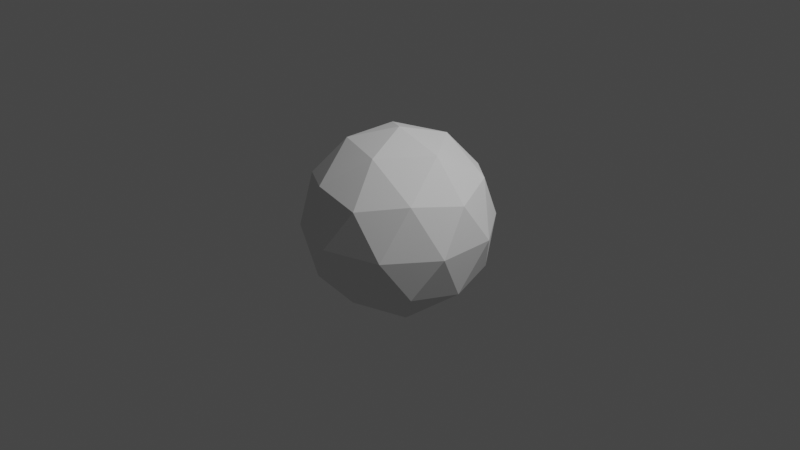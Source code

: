 # Source: Icosphere.blend  (saved by Blender 2.91.10; exported with 4.5.12 LTS)
import bpy
from mathutils import Matrix  # noqa: F401  (used for matrix-valued properties, if any)

bpy.ops.wm.read_factory_settings(use_empty=True)
scene = bpy.context.scene
scene.name = 'Scene'

# ---- collections
col_collection = bpy.data.collections.new('Collection'); scene.collection.children.link(col_collection)

# ---- world
world_world = bpy.data.worlds.new('World'); scene.world = world_world
world_world.use_nodes = True; world_world.node_tree.nodes.clear()
_N = world_world.node_tree.nodes; _L = world_world.node_tree.links
n0 = _N.new('ShaderNodeOutputWorld'); n0.name = 'World Output'; n0.location = (300, 300)
n1 = _N.new('ShaderNodeBackground'); n1.name = 'Background'; n1.location = (10, 300)
n1.inputs[0].default_value = (0.05088, 0.05088, 0.05088, 1.0)
_L.new(n1.outputs[0], n0.inputs[0])
n0.is_active_output = True
world_world.color = (0.05088, 0.05088, 0.05088)
world_world.use_sun_shadow = False
world_world.sun_shadow_jitter_overblur = 0.0

# ---- cameras
cam_camera = bpy.data.cameras.new('Camera')
cam_camera.clip_end = 100.0
cam_camera.ortho_scale = 7.314

# ---- lights
light_light = bpy.data.lights.new('Light', 'POINT')
light_light.transmission_factor = 0.0
light_light.energy = 1000.0
light_light.shadow_soft_size = 0.1
light_light.shadow_maximum_resolution = 0.006
light_light.use_absolute_resolution = True

# ---- meshes
me_icosphere = bpy.data.meshes.new('Icosphere')
me_icosphere.from_pydata([(0.0, 0.0, -1.0), (0.7236, -0.5257, -0.4472), (-0.2764, -0.8506, -0.4472), (-0.8944, 0.0, -0.4472), (-0.2764, 0.8506, -0.4472), (0.7236, 0.5257, -0.4472), (0.2764, -0.8506, 0.4472), (-0.7236, -0.5257, 0.4472), (-0.7236, 0.5257, 0.4472), (0.2764, 0.8506, 0.4472), (0.8944, 0.0, 0.4472), (0.0, 0.0, 1.0), (-0.1625, -0.5, -0.8507), (0.4253, -0.309, -0.8507), (0.2629, -0.809, -0.5257), (0.8506, 0.0, -0.5257), (0.4253, 0.309, -0.8507), (-0.5257, 0.0, -0.8507), (-0.6882, -0.5, -0.5257), (-0.1625, 0.5, -0.8507), (-0.6882, 0.5, -0.5257), (0.2629, 0.809, -0.5257), (0.9511, -0.309, 0.0), (0.9511, 0.309, 0.0), (0.0, -1.0, 0.0), (0.5878, -0.809, 0.0), (-0.9511, -0.309, 0.0), (-0.5878, -0.809, 0.0), (-0.5878, 0.809, 0.0), (-0.9511, 0.309, 0.0), (0.5878, 0.809, 0.0), (0.0, 1.0, 0.0), (0.6882, -0.5, 0.5257), (-0.2629, -0.809, 0.5257), (-0.8506, 0.0, 0.5257), (-0.2629, 0.809, 0.5257), (0.6882, 0.5, 0.5257), (0.1625, -0.5, 0.8507), (0.5257, 0.0, 0.8507), (-0.4253, -0.309, 0.8507), (-0.4253, 0.309, 0.8507), (0.1625, 0.5, 0.8507)], [], [(0, 13, 12), (1, 13, 15), (0, 12, 17), (0, 17, 19), (0, 19, 16), (1, 15, 22), (2, 14, 24), (3, 18, 26), (4, 20, 28), (5, 21, 30), (1, 22, 25), (2, 24, 27), (3, 26, 29), (4, 28, 31), (5, 30, 23), (6, 32, 37), (7, 33, 39), (8, 34, 40), (9, 35, 41), (10, 36, 38), (38, 41, 11), (38, 36, 41), (36, 9, 41), (41, 40, 11), (41, 35, 40), (35, 8, 40), (40, 39, 11), (40, 34, 39), (34, 7, 39), (39, 37, 11), (39, 33, 37), (33, 6, 37), (37, 38, 11), (37, 32, 38), (32, 10, 38), (23, 36, 10), (23, 30, 36), (30, 9, 36), (31, 35, 9), (31, 28, 35), (28, 8, 35), (29, 34, 8), (29, 26, 34), (26, 7, 34), (27, 33, 7), (27, 24, 33), (24, 6, 33), (25, 32, 6), (25, 22, 32), (22, 10, 32), (30, 31, 9), (30, 21, 31), (21, 4, 31), (28, 29, 8), (28, 20, 29), (20, 3, 29), (26, 27, 7), (26, 18, 27), (18, 2, 27), (24, 25, 6), (24, 14, 25), (14, 1, 25), (22, 23, 10), (22, 15, 23), (15, 5, 23), (16, 21, 5), (16, 19, 21), (19, 4, 21), (19, 20, 4), (19, 17, 20), (17, 3, 20), (17, 18, 3), (17, 12, 18), (12, 2, 18), (15, 16, 5), (15, 13, 16), (13, 0, 16), (12, 14, 2), (12, 13, 14), (13, 1, 14)])
_uv = me_icosphere.uv_layers.new(name='UVMap')
_uv.uv.foreach_set('vector', [0.8182, 0.0, 0.7727, 0.07873, 0.8636, 0.07873, 0.7273, 0.1575, 0.6818, 0.07873, 0.6364, 0.1575, 0.09091, 0.0, 0.04545, 0.07873, 0.1364, 0.07873, 0.2727, 0.0, 0.2273, 0.07873, 0.3182, 0.07873, 0.4545, 0.0, 0.4091, 0.07873, 0.5, 0.07873, 0.7273, 0.1575, 0.6364, 0.1575, 0.6818, 0.2362, 0.9091, 0.1575, 0.8182, 0.1575, 0.8636, 0.2362, 0.1818, 0.1575, 0.09091, 0.1575, 0.1364, 0.2362, 0.3636, 0.1575, 0.2727, 0.1575, 0.3182, 0.2362, 0.5455, 0.1575, 0.4545, 0.1575, 0.5, 0.2362, 0.7273, 0.1575, 0.6818, 0.2362, 0.7727, 0.2362, 0.9091, 0.1575, 0.8636, 0.2362, 0.9545, 0.2362, 0.1818, 0.1575, 0.1364, 0.2362, 0.2273, 0.2362, 0.3636, 0.1575, 0.3182, 0.2362, 0.4091, 0.2362, 0.5455, 0.1575, 0.5, 0.2362, 0.5909, 0.2362, 0.8182, 0.3149, 0.7273, 0.3149, 0.7727, 0.3937, 1.0, 0.3149, 0.9091, 0.3149, 0.9545, 0.3937, 0.2727, 0.3149, 0.1818, 0.3149, 0.2273, 0.3937, 0.4545, 0.3149, 0.3636, 0.3149, 0.4091, 0.3937, 0.6364, 0.3149, 0.5455, 0.3149, 0.5909, 0.3937, 0.5909, 0.3937, 0.5, 0.3937, 0.5455, 0.4724, 0.5909, 0.3937, 0.5455, 0.3149, 0.5, 0.3937, 0.5455, 0.3149, 0.4545, 0.3149, 0.5, 0.3937, 0.4091, 0.3937, 0.3182, 0.3937, 0.3636, 0.4724, 0.4091, 0.3937, 0.3636, 0.3149, 0.3182, 0.3937, 0.3636, 0.3149, 0.2727, 0.3149, 0.3182, 0.3937, 0.2273, 0.3937, 0.1364, 0.3937, 0.1818, 0.4724, 0.2273, 0.3937, 0.1818, 0.3149, 0.1364, 0.3937, 0.1818, 0.3149, 0.09091, 0.3149, 0.1364, 0.3937, 0.9545, 0.3937, 0.8636, 0.3937, 0.9091, 0.4724, 0.9545, 0.3937, 0.9091, 0.3149, 0.8636, 0.3937, 0.9091, 0.3149, 0.8182, 0.3149, 0.8636, 0.3937, 0.7727, 0.3937, 0.6818, 0.3937, 0.7273, 0.4724, 0.7727, 0.3937, 0.7273, 0.3149, 0.6818, 0.3937, 0.7273, 0.3149, 0.6364, 0.3149, 0.6818, 0.3937, 0.5909, 0.2362, 0.5455, 0.3149, 0.6364, 0.3149, 0.5909, 0.2362, 0.5, 0.2362, 0.5455, 0.3149, 0.5, 0.2362, 0.4545, 0.3149, 0.5455, 0.3149, 0.4091, 0.2362, 0.3636, 0.3149, 0.4545, 0.3149, 0.4091, 0.2362, 0.3182, 0.2362, 0.3636, 0.3149, 0.3182, 0.2362, 0.2727, 0.3149, 0.3636, 0.3149, 0.2273, 0.2362, 0.1818, 0.3149, 0.2727, 0.3149, 0.2273, 0.2362, 0.1364, 0.2362, 0.1818, 0.3149, 0.1364, 0.2362, 0.09091, 0.3149, 0.1818, 0.3149, 0.9545, 0.2362, 0.9091, 0.3149, 1.0, 0.3149, 0.9545, 0.2362, 0.8636, 0.2362, 0.9091, 0.3149, 0.8636, 0.2362, 0.8182, 0.3149, 0.9091, 0.3149, 0.7727, 0.2362, 0.7273, 0.3149, 0.8182, 0.3149, 0.7727, 0.2362, 0.6818, 0.2362, 0.7273, 0.3149, 0.6818, 0.2362, 0.6364, 0.3149, 0.7273, 0.3149, 0.5, 0.2362, 0.4091, 0.2362, 0.4545, 0.3149, 0.5, 0.2362, 0.4545, 0.1575, 0.4091, 0.2362, 0.4545, 0.1575, 0.3636, 0.1575, 0.4091, 0.2362, 0.3182, 0.2362, 0.2273, 0.2362, 0.2727, 0.3149, 0.3182, 0.2362, 0.2727, 0.1575, 0.2273, 0.2362, 0.2727, 0.1575, 0.1818, 0.1575, 0.2273, 0.2362, 0.1364, 0.2362, 0.04545, 0.2362, 0.09091, 0.3149, 0.1364, 0.2362, 0.09091, 0.1575, 0.04545, 0.2362, 0.09091, 0.1575, 0.0, 0.1575, 0.04545, 0.2362, 0.8636, 0.2362, 0.7727, 0.2362, 0.8182, 0.3149, 0.8636, 0.2362, 0.8182, 0.1575, 0.7727, 0.2362, 0.8182, 0.1575, 0.7273, 0.1575, 0.7727, 0.2362, 0.6818, 0.2362, 0.5909, 0.2362, 0.6364, 0.3149, 0.6818, 0.2362, 0.6364, 0.1575, 0.5909, 0.2362, 0.6364, 0.1575, 0.5455, 0.1575, 0.5909, 0.2362, 0.5, 0.07873, 0.4545, 0.1575, 0.5455, 0.1575, 0.5, 0.07873, 0.4091, 0.07873, 0.4545, 0.1575, 0.4091, 0.07873, 0.3636, 0.1575, 0.4545, 0.1575, 0.3182, 0.07873, 0.2727, 0.1575, 0.3636, 0.1575, 0.3182, 0.07873, 0.2273, 0.07873, 0.2727, 0.1575, 0.2273, 0.07873, 0.1818, 0.1575, 0.2727, 0.1575, 0.1364, 0.07873, 0.09091, 0.1575, 0.1818, 0.1575, 0.1364, 0.07873, 0.04545, 0.07873, 0.09091, 0.1575, 0.04545, 0.07873, 0.0, 0.1575, 0.09091, 0.1575, 0.6364, 0.1575, 0.5909, 0.07873, 0.5455, 0.1575, 0.6364, 0.1575, 0.6818, 0.07873, 0.5909, 0.07873, 0.6818, 0.07873, 0.6364, 0.0, 0.5909, 0.07873, 0.8636, 0.07873, 0.8182, 0.1575, 0.9091, 0.1575, 0.8636, 0.07873, 0.7727, 0.07873, 0.8182, 0.1575, 0.7727, 0.07873, 0.7273, 0.1575, 0.8182, 0.1575])
me_icosphere.use_remesh_fix_poles = True
me_icosphere.use_remesh_preserve_attributes = False
me_icosphere.use_mirror_vertex_groups = False
me_icosphere.update()

# ---- objects
ob_light = bpy.data.objects.new('Light', light_light)
ob_camera = bpy.data.objects.new('Camera', cam_camera)
ob_icosphere = bpy.data.objects.new('Icosphere', me_icosphere)

# ---- transforms, parenting, visibility, modifiers, constraints
ob_light.location = (4.076, 1.005, 5.904)
ob_light.rotation_euler = (0.6503, 0.05522, 1.866)
ob_light.lock_rotations_4d = False
ob_light.empty_display_type = 'ARROWS'
ob_light.color = (0.0, 0.0, 0.0, 0.0)
ob_light.lineart.crease_threshold = 0.0
ob_camera.location = (7.359, -6.926, 4.958)
ob_camera.rotation_euler = (1.109, 0.0, 0.8149)
ob_camera.lock_rotations_4d = False
ob_camera.empty_display_type = 'ARROWS'
ob_camera.color = (0.0, 0.0, 0.0, 0.0)
ob_camera.display_type = 'WIRE'
ob_camera.lineart.crease_threshold = 0.0
ob_icosphere.location = (0.0, 0.0, 0.0)
ob_icosphere.lineart.crease_threshold = 0.0

# ---- collection membership
col_collection.objects.link(ob_light)
col_collection.objects.link(ob_camera)
col_collection.objects.link(ob_icosphere)

# ---- scene / render settings (as saved in the file)
scene.camera = ob_camera
scene.frame_start = 1; scene.frame_end = 250; scene.frame_set(1)
scene.render.engine = 'BLENDER_EEVEE_NEXT'
scene.cycles.use_denoising = False
scene.cycles.samples = 128
scene.cycles.sampling_pattern = 'TABULATED_SOBOL'
scene.cycles.use_adaptive_sampling = False
scene.cycles.use_light_tree = False
scene.view_settings.view_transform = 'Filmic'
bpy.context.view_layer.update()
